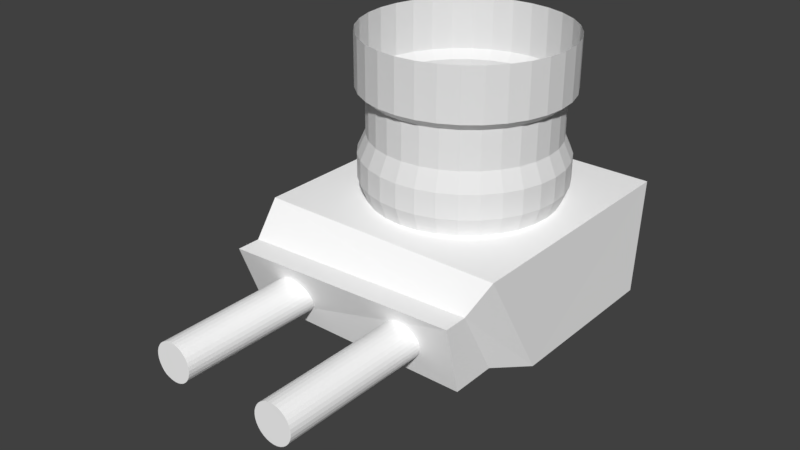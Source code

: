 # Source: untitled.blend  (saved by Blender 2.78.0; exported with 4.5.12 LTS)
import bpy
from mathutils import Matrix  # noqa: F401  (used for matrix-valued properties, if any)

bpy.ops.wm.read_factory_settings(use_empty=True)
scene = bpy.context.scene
scene.name = 'Scene'

# ---- collections
col_collection_1 = bpy.data.collections.new('Collection 1'); scene.collection.children.link(col_collection_1)

# ---- materials (node trees are filled in below, after node groups)
mat_material_001 = bpy.data.materials.new('Material.001')
mat_material_001.alpha_threshold = 0.0
mat_material_001.use_transparent_shadow = False
mat_material_001.diffuse_color = (1.0, 1.0, 1.0, 1.0)
mat_material_001.specular_color = (0.8007, 1.0, 1.0)
mat_material_001.roughness = 0.5
mat_material_002 = bpy.data.materials.new('Material.002')
mat_material_002.alpha_threshold = 0.0
mat_material_002.use_transparent_shadow = False
mat_material_002.diffuse_color = (0.1329, 0.1329, 0.1329, 1.0)
mat_material_002.roughness = 0.5
mat_material_003 = bpy.data.materials.new('Material.003')
mat_material_003.alpha_threshold = 0.0
mat_material_003.use_transparent_shadow = False
mat_material_003.diffuse_color = (0.0009383, 0.0, 0.8, 1.0)
mat_material_003.roughness = 0.5

# ---- material node trees

# ---- world
world_world = bpy.data.worlds.new('World'); scene.world = world_world
world_world.color = (0.05088, 0.05088, 0.05088)
world_world.use_sun_shadow = False
world_world.sun_shadow_jitter_overblur = 0.0
world_world.cycles.sampling_method = 'MANUAL'

# ---- meshes
me_cube = bpy.data.meshes.new('Cube')
me_cube.from_pydata([(-0.1638, 0.01705, 4.521), (-0.4398, 0.01868, 4.506), (-0.7096, 0.0184, 4.299), (-0.963, 0.0162, 3.909), (-1.19, 0.01219, 3.351), (-1.382, 0.006505, 2.647), (-1.532, -0.0006297, 1.823), (-1.633, -0.00894, 0.9107), (-1.683, -0.01811, -0.05426), (-1.679, -0.02778, -1.035), (-1.62, -0.03758, -1.994), (-1.511, -0.04714, -2.894), (-1.354, -0.05609, -3.701), (-1.156, -0.06408, -4.383), (-0.9238, -0.07081, -4.915), (-0.6671, -0.07602, -5.276), (-0.3956, -0.07951, -5.452), (-0.1196, -0.08114, -5.436), (0.1502, -0.08086, -5.23), (0.4035, -0.07866, -4.84), (0.6306, -0.07465, -4.282), (0.8227, -0.06896, -3.577), (0.9724, -0.06183, -2.753), (1.074, -0.05352, -1.841), (1.124, -0.04435, -0.8762), (1.119, -0.03468, 0.1046), (1.061, -0.02488, 1.063), (0.9514, -0.01532, 1.963), (0.7945, -0.006369, 2.77), (0.5962, 0.001624, 3.453), (0.3644, 0.008354, 3.985), (0.1077, 0.01356, 4.345), (-0.1638, 0.01705, 4.521), (-0.4398, 0.01868, 4.506), (-0.7096, 0.0184, 4.299), (-0.963, 0.0162, 3.909), (-1.19, 0.01219, 3.351), (-1.382, 0.006505, 2.647), (-1.532, -0.0006297, 1.823), (-1.633, -0.00894, 0.9107), (-1.683, -0.01811, -0.05426), (-1.679, -0.02778, -1.035), (-1.62, -0.03758, -1.994), (-1.511, -0.04714, -2.894), (-1.354, -0.05609, -3.701), (-1.156, -0.06408, -4.383), (-0.9238, -0.07081, -4.915), (-0.6671, -0.07602, -5.276), (-0.3956, -0.07951, -5.452), (-0.1196, -0.08114, -5.436), (0.1502, -0.08086, -5.23), (0.4035, -0.07866, -4.84), (0.6306, -0.07465, -4.282), (0.8227, -0.06896, -3.577), (0.9724, -0.06183, -2.753), (1.074, -0.05352, -1.841), (1.124, -0.04435, -0.8762), (1.119, -0.03468, 0.1046), (1.061, -0.02488, 1.063), (0.9514, -0.01532, 1.963), (0.7945, -0.006369, 2.77), (0.5962, 0.001624, 3.453), (0.3644, 0.008354, 3.985), (0.1077, 0.01356, 4.345), (-0.1598, 0.8495, 4.445), (-0.4358, 0.8511, 4.429), (-0.7057, 0.8508, 4.223), (-0.959, 0.8486, 3.833), (-1.186, 0.8446, 3.275), (-1.378, 0.8389, 2.571), (-1.528, 0.8318, 1.746), (-1.629, 0.8235, 0.8343), (-1.679, 0.8143, -0.1306), (-1.675, 0.8046, -1.111), (-1.616, 0.7948, -2.07), (-1.507, 0.7853, -2.97), (-1.35, 0.7763, -3.777), (-1.152, 0.7683, -4.459), (-0.9198, 0.7616, -4.991), (-0.6631, 0.7564, -5.352), (-0.3916, 0.7529, -5.528), (-0.1156, 0.7513, -5.513), (0.1542, 0.7516, -5.306), (0.4075, 0.7537, -4.916), (0.6346, 0.7578, -4.358), (0.8266, 0.7634, -3.654), (0.9764, 0.7706, -2.83), (1.078, 0.7789, -1.917), (1.128, 0.7881, -0.9525), (1.123, 0.7977, 0.02819), (1.065, 0.8075, 0.987), (0.9554, 0.8171, 1.887), (0.7985, 0.826, 2.694), (0.6002, 0.834, 3.376), (0.3683, 0.8408, 3.908), (0.1117, 0.846, 4.269), (-0.1701, 0.9759, 3.965), (-0.4202, 0.9774, 3.951), (-0.6647, 0.9771, 3.763), (-0.8942, 0.9752, 3.41), (-1.1, 0.9715, 2.905), (-1.274, 0.9664, 2.266), (-1.41, 0.9599, 1.52), (-1.502, 0.9524, 0.6931), (-1.547, 0.9441, -0.1812), (-1.543, 0.9353, -1.07), (-1.49, 0.9264, -1.939), (-1.391, 0.9178, -2.754), (-1.248, 0.9096, -3.485), (-1.069, 0.9024, -4.104), (-0.8587, 0.8963, -4.586), (-0.6261, 0.8916, -4.913), (-0.3801, 0.8884, -5.072), (-0.13, 0.8869, -5.058), (0.1145, 0.8872, -4.871), (0.344, 0.8892, -4.517), (0.5497, 0.8928, -4.012), (0.7238, 0.898, -3.374), (0.8594, 0.9044, -2.627), (0.9515, 0.912, -1.8), (0.9964, 0.9203, -0.926), (0.9924, 0.929, -0.03732), (0.9398, 0.9379, 0.8315), (0.8404, 0.9466, 1.647), (0.6982, 0.9547, 2.378), (0.5186, 0.9619, 2.996), (0.3085, 0.968, 3.478), (0.07594, 0.9728, 3.805), (-0.1672, 1.584, 3.909), (-0.4173, 1.585, 3.895), (-0.6618, 1.585, 3.708), (-0.8913, 1.583, 3.354), (-1.097, 1.579, 2.849), (-1.271, 1.574, 2.211), (-1.407, 1.568, 1.464), (-1.499, 1.56, 0.6373), (-1.544, 1.552, -0.237), (-1.54, 1.543, -1.126), (-1.487, 1.534, -1.994), (-1.388, 1.526, -2.81), (-1.246, 1.517, -3.541), (-1.066, 1.51, -4.159), (-0.8558, 1.504, -4.641), (-0.6232, 1.499, -4.968), (-0.3772, 1.496, -5.128), (-0.1271, 1.495, -5.114), (0.1174, 1.495, -4.926), (0.3469, 1.497, -4.573), (0.5526, 1.501, -4.068), (0.7267, 1.506, -3.429), (0.8623, 1.512, -2.683), (0.9544, 1.52, -1.856), (0.9993, 1.528, -0.9817), (0.9954, 1.537, -0.09309), (0.9427, 1.546, 0.7757), (0.8433, 1.554, 1.591), (0.7011, 1.562, 2.322), (0.5215, 1.57, 2.941), (0.3114, 1.576, 3.423), (0.07884, 1.581, 3.75), (-0.1564, 1.884, 4.285), (-0.4288, 1.886, 4.269), (-0.6951, 1.885, 4.065), (-0.9451, 1.883, 3.681), (-1.169, 1.879, 3.13), (-1.359, 1.874, 2.435), (-1.506, 1.867, 1.621), (-1.607, 1.858, 0.7213), (-1.656, 1.849, -0.231), (-1.651, 1.84, -1.199), (-1.594, 1.83, -2.145), (-1.486, 1.821, -3.033), (-1.331, 1.812, -3.83), (-1.135, 1.804, -4.503), (-0.9064, 1.797, -5.028), (-0.6531, 1.792, -5.384), (-0.3851, 1.789, -5.558), (-0.1128, 1.787, -5.542), (0.1535, 1.787, -5.338), (0.4035, 1.79, -4.954), (0.6276, 1.794, -4.403), (0.8171, 1.799, -3.708), (0.9649, 1.806, -2.895), (1.065, 1.814, -1.994), (1.114, 1.824, -1.042), (1.11, 1.833, -0.07428), (1.052, 1.843, 0.872), (0.9442, 1.852, 1.76), (0.7893, 1.861, 2.556), (0.5937, 1.869, 3.23), (0.3648, 1.876, 3.755), (0.1115, 1.881, 4.111), (-0.1545, 2.278, 4.248), (-0.4269, 2.279, 4.233), (-0.6932, 2.279, 4.029), (-0.9432, 2.277, 3.644), (-1.167, 2.273, 3.094), (-1.357, 2.267, 2.399), (-1.505, 2.26, 1.585), (-1.605, 2.252, 0.6851), (-1.654, 2.243, -0.2671), (-1.649, 2.233, -1.235), (-1.592, 2.224, -2.181), (-1.484, 2.214, -3.07), (-1.329, 2.205, -3.866), (-1.133, 2.198, -4.539), (-0.9045, 2.191, -5.064), (-0.6512, 2.186, -5.42), (-0.3833, 2.182, -5.594), (-0.1109, 2.181, -5.578), (0.1554, 2.181, -5.374), (0.4054, 2.183, -4.99), (0.6295, 2.187, -4.439), (0.819, 2.193, -3.744), (0.9668, 2.2, -2.931), (1.067, 2.208, -2.031), (1.116, 2.217, -1.078), (1.112, 2.227, -0.1104), (1.054, 2.236, 0.8359), (0.9461, 2.246, 1.724), (0.7912, 2.255, 2.52), (0.5956, 2.262, 3.194), (0.3667, 2.269, 3.719), (0.1134, 2.274, 4.075), (-0.165, 2.738, 3.659), (-0.4071, 2.739, 3.645), (-0.6438, 2.739, 3.464), (-0.866, 2.737, 3.122), (-1.065, 2.734, 2.633), (-1.234, 2.729, 2.015), (-1.365, 2.722, 1.292), (-1.454, 2.715, 0.4915), (-1.498, 2.707, -0.3549), (-1.494, 2.698, -1.215), (-1.443, 2.69, -2.056), (-1.347, 2.682, -2.846), (-1.209, 2.674, -3.554), (-1.035, 2.667, -4.152), (-0.8316, 2.661, -4.619), (-0.6065, 2.656, -4.935), (-0.3683, 2.653, -5.09), (-0.1262, 2.652, -5.076), (0.1105, 2.652, -4.895), (0.3327, 2.654, -4.553), (0.5319, 2.657, -4.063), (0.7003, 2.662, -3.445), (0.8317, 2.669, -2.722), (0.9208, 2.676, -1.922), (0.9643, 2.684, -1.076), (0.9604, 2.692, -0.2156), (0.9095, 2.701, 0.6255), (0.8133, 2.709, 1.415), (0.6756, 2.717, 2.123), (0.5017, 2.724, 2.721), (0.2983, 2.73, 3.188), (0.07317, 2.735, 3.505), (-0.165, 2.738, 3.659), (-0.4071, 2.739, 3.645), (-0.6438, 2.739, 3.464), (-0.866, 2.737, 3.122), (-1.065, 2.734, 2.633), (-1.234, 2.729, 2.015), (-1.365, 2.722, 1.292), (-1.454, 2.715, 0.4915), (-1.498, 2.707, -0.3549), (-1.494, 2.698, -1.215), (-1.443, 2.69, -2.056), (-1.347, 2.682, -2.846), (-1.209, 2.674, -3.554), (-1.035, 2.667, -4.152), (-0.8316, 2.661, -4.619), (-0.6065, 2.656, -4.935), (-0.3683, 2.653, -5.09), (-0.1262, 2.652, -5.076), (0.1105, 2.652, -4.895), (0.3327, 2.654, -4.553), (0.5319, 2.657, -4.063), (0.7003, 2.662, -3.445), (0.8317, 2.669, -2.722), (0.9208, 2.676, -1.922), (0.9643, 2.684, -1.076), (0.9604, 2.692, -0.2156), (0.9095, 2.701, 0.6255), (0.8133, 2.709, 1.415), (0.6756, 2.717, 2.123), (0.5017, 2.724, 2.721), (0.2983, 2.73, 3.188), (0.07317, 2.735, 3.505)], [], [(8, 7, 39, 40), (22, 21, 53, 54), (9, 8, 40, 41), (23, 22, 54, 55), (10, 9, 41, 42), (24, 23, 55, 56), (11, 10, 42, 43), (25, 24, 56, 57), (12, 11, 43, 44), (26, 25, 57, 58), (13, 12, 44, 45), (27, 26, 58, 59), (14, 13, 45, 46), (1, 0, 32, 33), (28, 27, 59, 60), (15, 14, 46, 47), (2, 1, 33, 34), (29, 28, 60, 61), (16, 15, 47, 48), (3, 2, 34, 35), (30, 29, 61, 62), (17, 16, 48, 49), (4, 3, 35, 36), (31, 30, 62, 63), (18, 17, 49, 50), (5, 4, 36, 37), (0, 31, 63, 32), (19, 18, 50, 51), (6, 5, 37, 38), (20, 19, 51, 52), (7, 6, 38, 39), (21, 20, 52, 53), (48, 47, 79, 80), (83, 82, 114, 115), (35, 34, 66, 67), (62, 61, 93, 94), (49, 48, 80, 81), (36, 35, 67, 68), (63, 62, 94, 95), (50, 49, 81, 82), (37, 36, 68, 69), (32, 63, 95, 64), (51, 50, 82, 83), (38, 37, 69, 70), (52, 51, 83, 84), (39, 38, 70, 71), (53, 52, 84, 85), (40, 39, 71, 72), (54, 53, 85, 86), (41, 40, 72, 73), (55, 54, 86, 87), (42, 41, 73, 74), (56, 55, 87, 88), (43, 42, 74, 75), (57, 56, 88, 89), (44, 43, 75, 76), (58, 57, 89, 90), (45, 44, 76, 77), (59, 58, 90, 91), (46, 45, 77, 78), (33, 32, 64, 65), (60, 59, 91, 92), (47, 46, 78, 79), (34, 33, 65, 66), (61, 60, 92, 93), (118, 117, 149, 150), (70, 69, 101, 102), (84, 83, 115, 116), (71, 70, 102, 103), (85, 84, 116, 117), (72, 71, 103, 104), (86, 85, 117, 118), (73, 72, 104, 105), (87, 86, 118, 119), (74, 73, 105, 106), (88, 87, 119, 120), (75, 74, 106, 107), (89, 88, 120, 121), (76, 75, 107, 108), (90, 89, 121, 122), (77, 76, 108, 109), (91, 90, 122, 123), (78, 77, 109, 110), (65, 64, 96, 97), (92, 91, 123, 124), (79, 78, 110, 111), (66, 65, 97, 98), (93, 92, 124, 125), (80, 79, 111, 112), (67, 66, 98, 99), (94, 93, 125, 126), (81, 80, 112, 113), (68, 67, 99, 100), (95, 94, 126, 127), (82, 81, 113, 114), (69, 68, 100, 101), (64, 95, 127, 96), (153, 152, 184, 185), (105, 104, 136, 137), (119, 118, 150, 151), (106, 105, 137, 138), (120, 119, 151, 152), (107, 106, 138, 139), (121, 120, 152, 153), (108, 107, 139, 140), (122, 121, 153, 154), (109, 108, 140, 141), (123, 122, 154, 155), (110, 109, 141, 142), (97, 96, 128, 129), (124, 123, 155, 156), (111, 110, 142, 143), (98, 97, 129, 130), (125, 124, 156, 157), (112, 111, 143, 144), (99, 98, 130, 131), (126, 125, 157, 158), (113, 112, 144, 145), (100, 99, 131, 132), (127, 126, 158, 159), (114, 113, 145, 146), (101, 100, 132, 133), (96, 127, 159, 128), (115, 114, 146, 147), (102, 101, 133, 134), (116, 115, 147, 148), (103, 102, 134, 135), (117, 116, 148, 149), (104, 103, 135, 136), (188, 187, 219, 220), (140, 139, 171, 172), (154, 153, 185, 186), (141, 140, 172, 173), (155, 154, 186, 187), (142, 141, 173, 174), (129, 128, 160, 161), (156, 155, 187, 188), (143, 142, 174, 175), (130, 129, 161, 162), (157, 156, 188, 189), (144, 143, 175, 176), (131, 130, 162, 163), (158, 157, 189, 190), (145, 144, 176, 177), (132, 131, 163, 164), (159, 158, 190, 191), (146, 145, 177, 178), (133, 132, 164, 165), (128, 159, 191, 160), (147, 146, 178, 179), (134, 133, 165, 166), (148, 147, 179, 180), (135, 134, 166, 167), (149, 148, 180, 181), (136, 135, 167, 168), (150, 149, 181, 182), (137, 136, 168, 169), (151, 150, 182, 183), (138, 137, 169, 170), (152, 151, 183, 184), (139, 138, 170, 171), (223, 222, 254, 255), (175, 174, 206, 207), (162, 161, 193, 194), (189, 188, 220, 221), (176, 175, 207, 208), (163, 162, 194, 195), (190, 189, 221, 222), (177, 176, 208, 209), (164, 163, 195, 196), (191, 190, 222, 223), (178, 177, 209, 210), (165, 164, 196, 197), (160, 191, 223, 192), (179, 178, 210, 211), (166, 165, 197, 198), (180, 179, 211, 212), (167, 166, 198, 199), (181, 180, 212, 213), (168, 167, 199, 200), (182, 181, 213, 214), (169, 168, 200, 201), (183, 182, 214, 215), (170, 169, 201, 202), (184, 183, 215, 216), (171, 170, 202, 203), (185, 184, 216, 217), (172, 171, 203, 204), (186, 185, 217, 218), (173, 172, 204, 205), (187, 186, 218, 219), (174, 173, 205, 206), (161, 160, 192, 193), (250, 249, 281, 282), (210, 209, 241, 242), (197, 196, 228, 229), (192, 223, 255, 224), (211, 210, 242, 243), (198, 197, 229, 230), (212, 211, 243, 244), (199, 198, 230, 231), (213, 212, 244, 245), (200, 199, 231, 232), (214, 213, 245, 246), (201, 200, 232, 233), (215, 214, 246, 247), (202, 201, 233, 234), (216, 215, 247, 248), (203, 202, 234, 235), (217, 216, 248, 249), (204, 203, 235, 236), (218, 217, 249, 250), (205, 204, 236, 237), (219, 218, 250, 251), (206, 205, 237, 238), (193, 192, 224, 225), (220, 219, 251, 252), (207, 206, 238, 239), (194, 193, 225, 226), (221, 220, 252, 253), (208, 207, 239, 240), (195, 194, 226, 227), (222, 221, 253, 254), (209, 208, 240, 241), (196, 195, 227, 228), (257, 256, 287, 286, 285, 284, 283, 282, 281, 280, 279, 278, 277, 276, 275, 274, 273, 272, 271, 270, 269, 268, 267, 266, 265, 264, 263, 262, 261, 260, 259, 258), (237, 236, 268, 269), (251, 250, 282, 283), (238, 237, 269, 270), (225, 224, 256, 257), (252, 251, 283, 284), (239, 238, 270, 271), (226, 225, 257, 258), (253, 252, 284, 285), (240, 239, 271, 272), (227, 226, 258, 259), (254, 253, 285, 286), (241, 240, 272, 273), (228, 227, 259, 260), (255, 254, 286, 287), (242, 241, 273, 274), (229, 228, 260, 261), (224, 255, 287, 256), (243, 242, 274, 275), (230, 229, 261, 262), (244, 243, 275, 276), (231, 230, 262, 263), (245, 244, 276, 277), (232, 231, 263, 264), (246, 245, 277, 278), (233, 232, 264, 265), (247, 246, 278, 279), (234, 233, 265, 266), (248, 247, 279, 280), (235, 234, 266, 267), (249, 248, 280, 281), (236, 235, 267, 268)])
me_cube.use_remesh_preserve_volume = False
me_cube.use_remesh_preserve_attributes = False
me_cube.use_mirror_vertex_groups = False
me_cube.update()
me_cube_001 = bpy.data.meshes.new('Cube.001')
me_cube_001.from_pydata([(-1.204, 1.341, 12.15), (-1.204, 1.33, -9.951), (1.09, 1.341, 12.15), (1.09, 1.33, -9.951), (-1.167, 2.441, 11.74), (-1.167, 2.429, -9.649), (0.4218, 2.444, 11.71), (0.4218, 2.433, -9.679), (-0.6648, 2.318, 8.213), (-0.6648, 2.831, 8.188), (-0.6648, 2.316, 4.66), (-0.6648, 2.829, 4.634), (-0.2959, 2.318, 8.213), (-0.2959, 2.831, 8.188), (-0.2959, 2.316, 4.66), (-0.2959, 2.829, 4.634), (-0.6702, 2.292, -3.56), (-0.6702, 2.661, -3.579), (-0.6702, 2.291, -7.114), (-0.6702, 2.659, -7.132), (-0.3014, 2.292, -3.56), (-0.3014, 2.661, -3.579), (-0.3014, 2.291, -7.114), (-0.3014, 2.659, -7.132), (-0.6702, 2.826, -3.587), (-0.6702, 2.824, -7.14), (-0.3014, 2.826, -3.587), (-0.3014, 2.824, -7.14), (-0.6702, 2.666, 4.643), (-0.3014, 2.666, 4.643), (-0.6702, 2.83, 4.635), (-0.3014, 2.83, 4.635), (1.372, 1.599, -9.358), (1.294, 1.584, 11.13), (0.9303, 2.23, 10.93), (0.9299, 2.22, -9.606), (0.4218, 2.433, -9.679), (0.4218, 2.444, 11.71), (1.33, 1.724, 6.384), (1.33, 1.727, 6.053), (1.33, 1.737, 5.735), (1.33, 1.753, 5.441), (1.331, 1.774, 5.183), (1.331, 1.801, 4.971), (1.331, 1.831, 4.812), (1.331, 1.864, 4.713), (1.332, 1.898, 4.677), (1.332, 1.932, 4.707), (1.332, 1.965, 4.801), (1.332, 1.996, 4.954), (1.332, 2.023, 5.162), (1.332, 2.045, 5.417), (1.332, 2.061, 5.708), (1.332, 2.072, 6.025), (1.332, 2.075, 6.354), (1.332, 2.072, 6.685), (1.331, 2.062, 7.003), (1.331, 2.046, 7.297), (1.331, 2.025, 7.555), (1.331, 1.998, 7.767), (1.33, 1.968, 7.926), (1.33, 1.935, 8.025), (1.33, 1.901, 8.061), (1.33, 1.867, 8.031), (1.33, 1.834, 7.938), (1.329, 1.803, 7.784), (1.329, 1.777, 7.576), (1.329, 1.754, 7.321), (1.329, 1.738, 7.03), (1.33, 1.728, 6.713), (2.816, 1.716, 6.455), (2.816, 1.719, 6.125), (2.816, 1.728, 5.807), (2.817, 1.744, 5.513), (2.817, 1.766, 5.255), (2.817, 1.792, 5.042), (2.817, 1.822, 4.883), (2.818, 1.855, 4.784), (2.818, 1.89, 4.749), (2.818, 1.924, 4.778), (2.818, 1.957, 4.872), (2.818, 1.987, 5.026), (2.818, 2.014, 5.234), (2.818, 2.036, 5.488), (2.818, 2.053, 5.779), (2.818, 2.063, 6.096), (2.818, 2.067, 6.426), (2.818, 2.064, 6.756), (2.818, 2.054, 7.074), (2.817, 2.038, 7.368), (2.817, 2.016, 7.626), (2.817, 1.99, 7.839), (2.817, 1.96, 7.998), (2.816, 1.927, 8.097), (2.816, 1.893, 8.132), (2.816, 1.858, 8.102), (2.816, 1.825, 8.009), (2.816, 1.795, 7.855), (2.816, 1.768, 7.647), (2.816, 1.746, 7.392), (2.816, 1.729, 7.101), (2.816, 1.719, 6.785), (1.268, 1.734, -4.43), (1.268, 1.737, -4.76), (1.268, 1.746, -5.079), (1.269, 1.762, -5.372), (1.269, 1.784, -5.631), (1.269, 1.81, -5.843), (1.269, 1.84, -6.002), (1.27, 1.873, -6.101), (1.27, 1.908, -6.136), (1.27, 1.942, -6.107), (1.27, 1.975, -6.013), (1.27, 2.005, -5.86), (1.27, 2.032, -5.651), (1.27, 2.054, -5.397), (1.27, 2.071, -5.106), (1.27, 2.081, -4.789), (1.27, 2.085, -4.46), (1.27, 2.082, -4.129), (1.27, 2.072, -3.811), (1.269, 2.056, -3.517), (1.269, 2.034, -3.259), (1.269, 2.008, -3.047), (1.269, 1.978, -2.888), (1.268, 1.945, -2.789), (1.268, 1.911, -2.753), (1.268, 1.876, -2.783), (1.268, 1.843, -2.876), (1.268, 1.813, -3.03), (1.268, 1.786, -3.238), (1.268, 1.764, -3.493), (1.268, 1.747, -3.784), (1.268, 1.737, -4.1), (2.754, 1.725, -4.359), (2.754, 1.728, -4.689), (2.755, 1.738, -5.007), (2.755, 1.754, -5.301), (2.755, 1.775, -5.559), (2.755, 1.802, -5.772), (2.756, 1.832, -5.931), (2.756, 1.865, -6.03), (2.756, 1.899, -6.065), (2.756, 1.933, -6.035), (2.756, 1.966, -5.942), (2.756, 1.997, -5.788), (2.757, 2.024, -5.58), (2.757, 2.046, -5.326), (2.756, 2.062, -5.034), (2.756, 2.072, -4.718), (2.756, 2.076, -4.388), (2.756, 2.073, -4.058), (2.756, 2.063, -3.74), (2.756, 2.047, -3.446), (2.755, 2.026, -3.188), (2.755, 1.999, -2.975), (2.755, 1.969, -2.816), (2.755, 1.936, -2.717), (2.754, 1.902, -2.682), (2.754, 1.868, -2.712), (2.754, 1.835, -2.805), (2.754, 1.804, -2.959), (2.754, 1.778, -3.167), (2.754, 1.755, -3.421), (2.754, 1.739, -3.713), (2.754, 1.729, -4.029), (1.59, 1.597, -9.348), (1.512, 1.583, 11.14), (1.345, 2.228, 10.95), (1.345, 2.217, -9.586)], [(2, 33)], [(3, 1, 5, 7), (0, 1, 3, 2), (7, 5, 4, 6), (7, 6, 37, 36), (1, 0, 4, 5), (0, 2, 6, 4), (8, 9, 11, 10), (10, 11, 15, 14), (14, 15, 13, 12), (12, 13, 9, 8), (10, 14, 12, 8), (15, 11, 9, 13), (16, 17, 19, 18), (18, 19, 23, 22), (22, 23, 21, 20), (20, 21, 17, 16), (18, 22, 20, 16), (19, 17, 24, 25), (27, 25, 24, 26), (26, 24, 30, 31), (23, 19, 25, 27), (21, 23, 27, 26), (28, 29, 31, 30), (17, 21, 29, 28), (21, 26, 31, 29), (24, 17, 28, 30), (35, 34, 168, 169), (32, 33, 34, 6, 2, 3), (36, 37, 34, 35), (7, 35, 32, 3), (48, 47, 79, 80), (62, 61, 93, 94), (49, 48, 80, 81), (63, 62, 94, 95), (50, 49, 81, 82), (64, 63, 95, 96), (51, 50, 82, 83), (65, 64, 96, 97), (52, 51, 83, 84), (39, 38, 70, 71), (66, 65, 97, 98), (53, 52, 84, 85), (40, 39, 71, 72), (67, 66, 98, 99), (54, 53, 85, 86), (41, 40, 72, 73), (68, 67, 99, 100), (55, 54, 86, 87), (42, 41, 73, 74), (69, 68, 100, 101), (56, 55, 87, 88), (43, 42, 74, 75), (38, 69, 101, 70), (57, 56, 88, 89), (44, 43, 75, 76), (58, 57, 89, 90), (45, 44, 76, 77), (59, 58, 90, 91), (46, 45, 77, 78), (60, 59, 91, 92), (47, 46, 78, 79), (61, 60, 92, 93), (71, 70, 101, 100, 99, 98, 97, 96, 95, 94, 93, 92, 91, 90, 89, 88, 87, 86, 85, 84, 83, 82, 81, 80, 79, 78, 77, 76, 75, 74, 73, 72), (112, 111, 143, 144), (126, 125, 157, 158), (113, 112, 144, 145), (127, 126, 158, 159), (114, 113, 145, 146), (128, 127, 159, 160), (115, 114, 146, 147), (129, 128, 160, 161), (116, 115, 147, 148), (103, 102, 134, 135), (130, 129, 161, 162), (117, 116, 148, 149), (104, 103, 135, 136), (131, 130, 162, 163), (118, 117, 149, 150), (105, 104, 136, 137), (132, 131, 163, 164), (119, 118, 150, 151), (106, 105, 137, 138), (133, 132, 164, 165), (120, 119, 151, 152), (107, 106, 138, 139), (102, 133, 165, 134), (121, 120, 152, 153), (108, 107, 139, 140), (122, 121, 153, 154), (109, 108, 140, 141), (123, 122, 154, 155), (110, 109, 141, 142), (124, 123, 155, 156), (111, 110, 142, 143), (125, 124, 156, 157), (135, 134, 165, 164, 163, 162, 161, 160, 159, 158, 157, 156, 155, 154, 153, 152, 151, 150, 149, 148, 147, 146, 145, 144, 143, 142, 141, 140, 139, 138, 137, 136), (169, 168, 167, 166), (33, 32, 166, 167), (34, 33, 167, 168), (32, 35, 169, 166)])
me_cube_001.materials.append(mat_material_001)
me_cube_001.materials.append(mat_material_002)
me_cube_001.materials.append(mat_material_003)
me_cube_001.use_remesh_preserve_volume = False
me_cube_001.use_remesh_preserve_attributes = False
me_cube_001.use_mirror_vertex_groups = False
me_cube_001.update()

# ---- objects
ob_cube_001 = bpy.data.objects.new('Cube.001', me_cube)
ob_cube = bpy.data.objects.new('Cube', me_cube_001)

# ---- transforms, parenting, visibility, modifiers, constraints
ob_cube_001.location = (0.07852, 0.1829, -0.1307)
ob_cube_001.rotation_euler = (-1.541, 0.005559, 0.08239)
ob_cube_001.scale = (0.37, 0.3179, 0.1041)
ob_cube_001.lineart.crease_threshold = 0.0
ob_cube.location = (-0.09788, 0.09915, -0.1842)
ob_cube.rotation_euler = (-1.562, 0.005775, -1.576)
ob_cube.scale = (0.5629, 0.5629, 0.05842)
ob_cube.lineart.crease_threshold = 0.0

# ---- collection membership
col_collection_1.objects.link(ob_cube_001)
col_collection_1.objects.link(ob_cube)

# ---- scene / render settings (as saved in the file)
scene.frame_start = 1; scene.frame_end = 250; scene.frame_set(0)
scene.render.engine = 'BLENDER_EEVEE_NEXT'
scene.render.resolution_percentage = 50
scene.render.dither_intensity = 0.0
scene.cycles.use_denoising = False
scene.cycles.samples = 128
scene.cycles.sampling_pattern = 'TABULATED_SOBOL'
scene.cycles.light_sampling_threshold = 0.0
scene.cycles.use_adaptive_sampling = False
scene.cycles.use_light_tree = False
scene.cycles.blur_glossy = 0.0
scene.cycles.sample_clamp_indirect = 0.0
scene.view_settings.view_transform = 'Standard'
bpy.context.view_layer.update()

# ---- added for rendering (the .blend has no active camera and no usable light): camera, sun
cam_auto = bpy.data.cameras.new('AutoCamera')
cam_auto.lens = 50.0
cam_auto.sensor_width = 36.0
cam_auto.clip_end = 1000.0
ob_auto_camera = bpy.data.objects.new('AutoCamera', cam_auto)
scene.collection.objects.link(ob_auto_camera)
ob_auto_camera.location = (2.87057, -3.82428, 1.37736)
ob_auto_camera.rotation_euler = (1.09748, -7.21219e-08, 0.694738)
scene.camera = ob_auto_camera
light_auto_sun = bpy.data.lights.new('AutoSun', 'SUN')
light_auto_sun.energy = 3.0
light_auto_sun.angle = 0.0523599
ob_auto_sun = bpy.data.objects.new('AutoSun', light_auto_sun)
scene.collection.objects.link(ob_auto_sun)
ob_auto_sun.rotation_euler = (0.872665, 0.174533, 0.523599)
bpy.context.view_layer.update()
